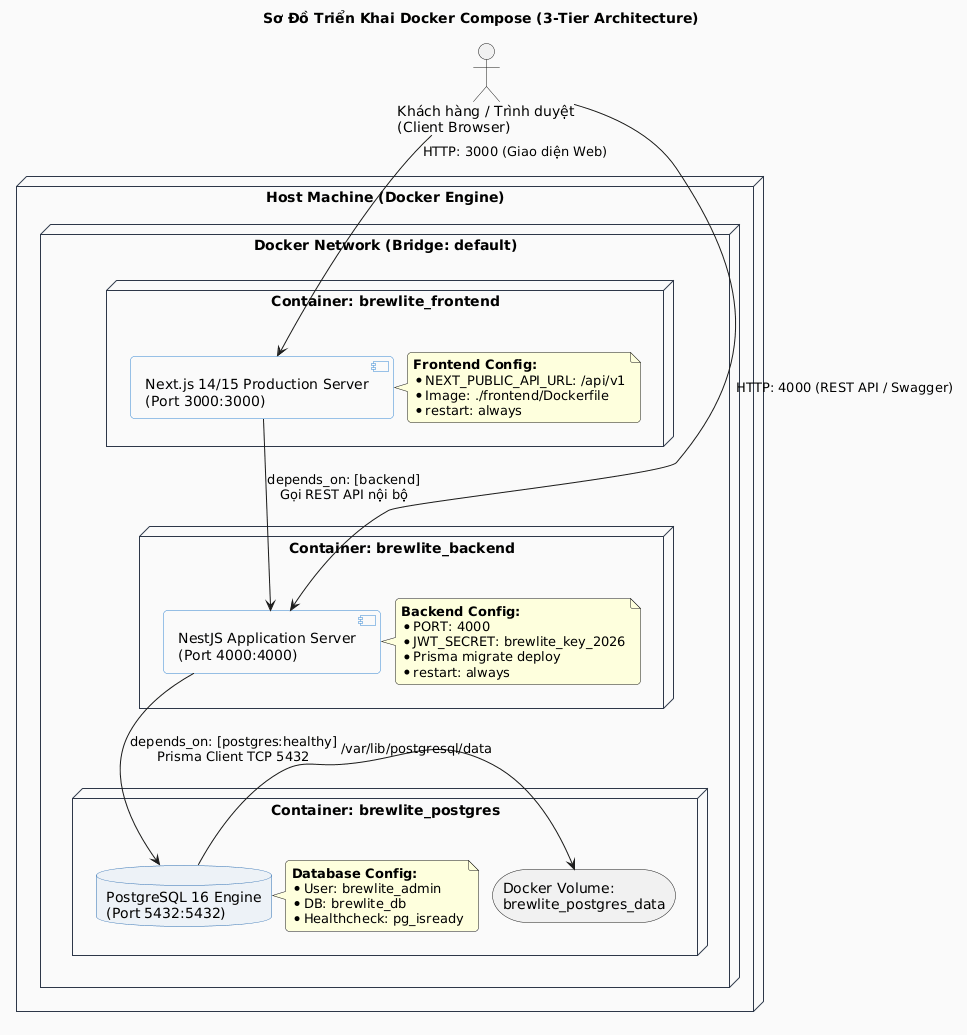

The diagram above was rendered by PlantUML. Its source (embedded in the PNG):
@startuml deployment-docker
title Sơ Đồ Triển Khai Docker Compose (3-Tier Architecture)
skinparam defaultFontName Arial
skinparam shadowing false
skinparam roundcorner 8
skinparam packageStyle rectangle
skinparam nodesep 14
skinparam ranksep 16

skinparam node {
    BackgroundColor #FAFAFA
    BorderColor #2D3748
}
skinparam component {
    BackgroundColor #FFFFFF
    BorderColor #3182CE
}
skinparam database {
    BackgroundColor #EDF2F7
    BorderColor #2B6CB0
}

actor "Khách hàng / Trình duyệt\n(Client Browser)" as User

node "Host Machine (Docker Engine)" as Host {
    node "Docker Network (Bridge: default)" as Net {

        ' Tier 1: Frontend
        node "Container: brewlite_frontend" as FrontendContainer {
            component "Next.js 14/15 Production Server\n(Port 3000:3000)" as NextServer
            note right of NextServer
                **Frontend Config:**
                * NEXT_PUBLIC_API_URL: /api/v1
                * Image: ./frontend/Dockerfile
                * restart: always
            end note
        }

        ' Tier 2: Backend
        node "Container: brewlite_backend" as BackendContainer {
            component "NestJS Application Server\n(Port 4000:4000)" as NestServer
            note right of NestServer
                **Backend Config:**
                * PORT: 4000
                * JWT_SECRET: brewlite_key_2026
                * Prisma migrate deploy
                * restart: always
            end note
        }

        ' Tier 3: Database
        node "Container: brewlite_postgres" as PostgresContainer {
            database "PostgreSQL 16 Engine\n(Port 5432:5432)" as PG_Engine
            storage "Docker Volume:\nbrewlite_postgres_data" as PG_Vol
            PG_Engine -right-> PG_Vol : /var/lib/postgresql/data
            note right of PG_Engine
                **Database Config:**
                * User: brewlite_admin
                * DB: brewlite_db
                * Healthcheck: pg_isready
            end note
        }
    }
}

' External User access
User --> NextServer : HTTP: 3000 (Giao diện Web)
User --> NestServer : HTTP: 4000 (REST API / Swagger)

' Internal tier-to-tier connections
NextServer -down-> NestServer : depends_on: [backend]\nGọi REST API nội bộ
NestServer -down-> PG_Engine : depends_on: [postgres:healthy]\nPrisma Client TCP 5432

FrontendContainer -[hidden]down-> BackendContainer
BackendContainer -[hidden]down-> PostgresContainer

@enduml